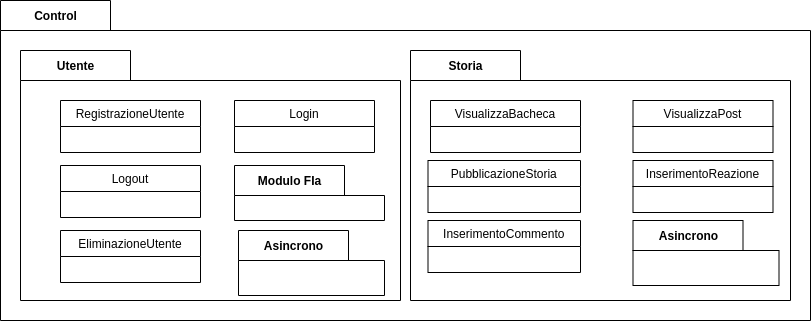

The diagram above was exported from draw.io. Its source (the exported page's mxGraphModel, read from the mxfile embedded in the PNG):
<mxGraphModel dx="1102" dy="606" grid="1" gridSize="10" guides="1" tooltips="1" connect="1" arrows="1" fold="1" page="1" pageScale="1" pageWidth="827" pageHeight="1169" math="0" shadow="0">
  <root>
    <mxCell id="a4_OYQCGRPAoGBvx8Usl-0" />
    <mxCell id="a4_OYQCGRPAoGBvx8Usl-1" parent="a4_OYQCGRPAoGBvx8Usl-0" />
    <mxCell id="a4_OYQCGRPAoGBvx8Usl-2" value="Control" style="shape=folder;fontStyle=1;tabWidth=110;tabHeight=30;tabPosition=left;html=1;boundedLbl=1;labelInHeader=1;container=1;collapsible=0;recursiveResize=0;" parent="a4_OYQCGRPAoGBvx8Usl-1" vertex="1">
      <mxGeometry x="50" y="160" width="810" height="320" as="geometry" />
    </mxCell>
    <mxCell id="tnBkMmCwrT6g-gcedXlH-2" value="Storia" style="shape=folder;fontStyle=1;tabWidth=110;tabHeight=30;tabPosition=left;html=1;boundedLbl=1;labelInHeader=1;container=1;collapsible=0;recursiveResize=0;" parent="a4_OYQCGRPAoGBvx8Usl-2" vertex="1">
      <mxGeometry x="410" y="50" width="380" height="250" as="geometry" />
    </mxCell>
    <mxCell id="a4_OYQCGRPAoGBvx8Usl-8" value="VisualizzaBacheca" style="swimlane;fontStyle=0;childLayout=stackLayout;horizontal=1;startSize=26;fillColor=none;horizontalStack=0;resizeParent=1;resizeParentMax=0;resizeLast=0;collapsible=1;marginBottom=0;" parent="tnBkMmCwrT6g-gcedXlH-2" vertex="1">
      <mxGeometry x="20" y="50" width="150" height="52" as="geometry" />
    </mxCell>
    <mxCell id="ZBonAx8WexJquYoyDhvP-11" value="PubblicazioneStoria" style="swimlane;fontStyle=0;childLayout=stackLayout;horizontal=1;startSize=26;fillColor=none;horizontalStack=0;resizeParent=1;resizeParentMax=0;resizeLast=0;collapsible=1;marginBottom=0;" parent="tnBkMmCwrT6g-gcedXlH-2" vertex="1">
      <mxGeometry x="17.5" y="110" width="152.5" height="52" as="geometry" />
    </mxCell>
    <mxCell id="ZBonAx8WexJquYoyDhvP-13" value="InserimentoReazione" style="swimlane;fontStyle=0;childLayout=stackLayout;horizontal=1;startSize=26;fillColor=none;horizontalStack=0;resizeParent=1;resizeParentMax=0;resizeLast=0;collapsible=1;marginBottom=0;" parent="tnBkMmCwrT6g-gcedXlH-2" vertex="1">
      <mxGeometry x="222.5" y="110" width="140" height="52" as="geometry" />
    </mxCell>
    <mxCell id="ZBonAx8WexJquYoyDhvP-12" value="InserimentoCommento" style="swimlane;fontStyle=0;childLayout=stackLayout;horizontal=1;startSize=26;fillColor=none;horizontalStack=0;resizeParent=1;resizeParentMax=0;resizeLast=0;collapsible=1;marginBottom=0;" parent="tnBkMmCwrT6g-gcedXlH-2" vertex="1">
      <mxGeometry x="17.5" y="170" width="152.5" height="52" as="geometry" />
    </mxCell>
    <mxCell id="wOPtXAMHBEM6tikHynqQ-0" value="Asincrono" style="shape=folder;fontStyle=1;tabWidth=110;tabHeight=30;tabPosition=left;html=1;boundedLbl=1;labelInHeader=1;container=1;collapsible=0;recursiveResize=0;" vertex="1" parent="tnBkMmCwrT6g-gcedXlH-2">
      <mxGeometry x="222.5" y="170" width="146" height="65" as="geometry" />
    </mxCell>
    <mxCell id="ZBonAx8WexJquYoyDhvP-5" value="VisualizzaPost" style="swimlane;fontStyle=0;childLayout=stackLayout;horizontal=1;startSize=26;fillColor=none;horizontalStack=0;resizeParent=1;resizeParentMax=0;resizeLast=0;collapsible=1;marginBottom=0;" parent="tnBkMmCwrT6g-gcedXlH-2" vertex="1">
      <mxGeometry x="222.5" y="50" width="140" height="52" as="geometry" />
    </mxCell>
    <mxCell id="tnBkMmCwrT6g-gcedXlH-0" value="Utente" style="shape=folder;fontStyle=1;tabWidth=110;tabHeight=30;tabPosition=left;html=1;boundedLbl=1;labelInHeader=1;container=1;collapsible=0;recursiveResize=0;" parent="a4_OYQCGRPAoGBvx8Usl-2" vertex="1">
      <mxGeometry x="20" y="50" width="380" height="250" as="geometry" />
    </mxCell>
    <mxCell id="ZBonAx8WexJquYoyDhvP-0" value="RegistrazioneUtente" style="swimlane;fontStyle=0;childLayout=stackLayout;horizontal=1;startSize=26;fillColor=none;horizontalStack=0;resizeParent=1;resizeParentMax=0;resizeLast=0;collapsible=1;marginBottom=0;" parent="tnBkMmCwrT6g-gcedXlH-0" vertex="1">
      <mxGeometry x="40" y="50" width="140" height="52" as="geometry" />
    </mxCell>
    <mxCell id="ZBonAx8WexJquYoyDhvP-6" value="Login" style="swimlane;fontStyle=0;childLayout=stackLayout;horizontal=1;startSize=26;fillColor=none;horizontalStack=0;resizeParent=1;resizeParentMax=0;resizeLast=0;collapsible=1;marginBottom=0;" parent="tnBkMmCwrT6g-gcedXlH-0" vertex="1">
      <mxGeometry x="214" y="50" width="140" height="52" as="geometry" />
    </mxCell>
    <mxCell id="ZBonAx8WexJquYoyDhvP-8" value="Logout" style="swimlane;fontStyle=0;childLayout=stackLayout;horizontal=1;startSize=26;fillColor=none;horizontalStack=0;resizeParent=1;resizeParentMax=0;resizeLast=0;collapsible=1;marginBottom=0;" parent="tnBkMmCwrT6g-gcedXlH-0" vertex="1">
      <mxGeometry x="40" y="115" width="140" height="52" as="geometry" />
    </mxCell>
    <mxCell id="ZBonAx8WexJquYoyDhvP-9" value="EliminazioneUtente" style="swimlane;fontStyle=0;childLayout=stackLayout;horizontal=1;startSize=26;fillColor=none;horizontalStack=0;resizeParent=1;resizeParentMax=0;resizeLast=0;collapsible=1;marginBottom=0;" parent="tnBkMmCwrT6g-gcedXlH-0" vertex="1">
      <mxGeometry x="40" y="180" width="140" height="52" as="geometry" />
    </mxCell>
    <mxCell id="DehpajmcwGz2r-edsGrN-0" value="Modulo FIa" style="shape=folder;fontStyle=1;tabWidth=110;tabHeight=30;tabPosition=left;html=1;boundedLbl=1;labelInHeader=1;container=1;collapsible=0;recursiveResize=0;" parent="tnBkMmCwrT6g-gcedXlH-0" vertex="1">
      <mxGeometry x="214" y="115" width="150" height="55" as="geometry" />
    </mxCell>
    <mxCell id="wOPtXAMHBEM6tikHynqQ-6" value="Asincrono" style="shape=folder;fontStyle=1;tabWidth=110;tabHeight=30;tabPosition=left;html=1;boundedLbl=1;labelInHeader=1;container=1;collapsible=0;recursiveResize=0;" vertex="1" parent="tnBkMmCwrT6g-gcedXlH-0">
      <mxGeometry x="218" y="180" width="146" height="65" as="geometry" />
    </mxCell>
  </root>
</mxGraphModel>